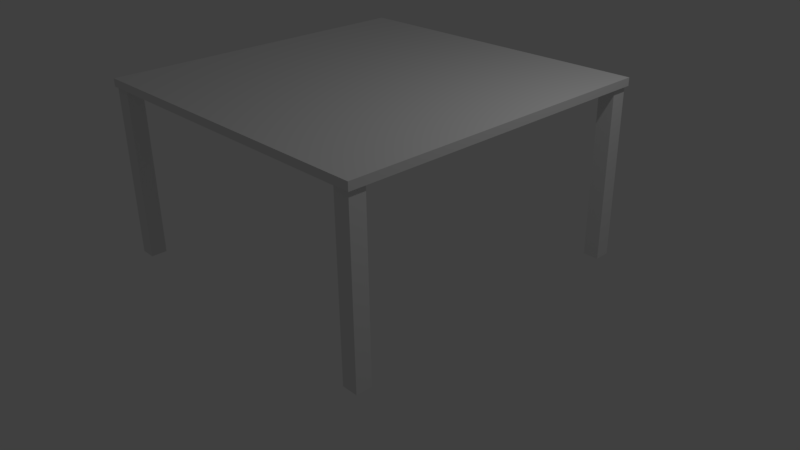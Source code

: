 # Source: table.blend  (saved by Blender 2.77.0; exported with 4.5.12 LTS)
import bpy
from mathutils import Matrix  # noqa: F401  (used for matrix-valued properties, if any)

bpy.ops.wm.read_factory_settings(use_empty=True)
scene = bpy.context.scene
scene.name = 'Scene'

# ---- collections
col_collection_1 = bpy.data.collections.new('Collection 1'); scene.collection.children.link(col_collection_1)

# ---- world
world_world = bpy.data.worlds.new('World'); scene.world = world_world
world_world.color = (0.05088, 0.05088, 0.05088)
world_world.use_sun_shadow = False
world_world.sun_shadow_jitter_overblur = 0.0
world_world.cycles.sampling_method = 'MANUAL'

# ---- cameras
cam_camera = bpy.data.cameras.new('Camera')
cam_camera.clip_end = 100.0
cam_camera.lens = 35.0
cam_camera.sensor_width = 32.0
cam_camera.sensor_height = 18.0
cam_camera.ortho_scale = 7.314
cam_camera.dof.focus_distance = 0.0
cam_camera.dof.aperture_fstop = 128.0

# ---- lights
light_lamp = bpy.data.lights.new('Lamp', 'POINT')
light_lamp.transmission_factor = 0.0
light_lamp.cutoff_distance = 30.0
light_lamp.energy = 100.0
light_lamp.shadow_buffer_clip_start = 1.001
light_lamp.shadow_soft_size = 0.1
light_lamp.shadow_maximum_resolution = 0.006
light_lamp.use_absolute_resolution = True

# ---- meshes
me_cube_003 = bpy.data.meshes.new('Cube.003')
me_cube_003.from_pydata([(20.45, 20.99, -21.99), (-21.25, 20.99, -21.99), (20.45, -20.71, -21.99), (-21.25, -20.71, -21.99), (20.45, 20.99, -22.98), (-21.25, 20.99, -22.98), (20.45, -20.71, -22.98), (-21.25, -20.71, -22.98), (18.36, 18.66, -0.331), (18.36, 20.66, -0.331), (20.36, 18.66, -0.331), (20.36, 20.66, -0.331), (18.36, 18.66, -22.25), (18.36, 20.66, -22.25), (20.36, 18.66, -22.25), (20.36, 20.66, -22.25), (-20.85, -20.55, -0.2783), (-20.85, -18.55, -0.2783), (-18.85, -20.55, -0.2783), (-18.85, -18.55, -0.2783), (-20.85, -20.55, -22.2), (-20.85, -18.55, -22.2), (-18.85, -20.55, -22.2), (-18.85, -18.55, -22.2), (-20.85, 18.66, -0.331), (-20.85, 20.66, -0.331), (-18.85, 18.66, -0.331), (-18.85, 20.66, -0.331), (-20.85, 18.66, -22.25), (-20.85, 20.66, -22.25), (-18.85, 18.66, -22.25), (-18.85, 20.66, -22.25), (18.36, -20.55, -0.298), (18.36, -18.55, -0.298), (20.36, -20.55, -0.298), (20.36, -18.55, -0.298), (18.36, -20.55, -22.22), (18.36, -18.55, -22.22), (20.36, -20.55, -22.22), (20.36, -18.55, -22.22)], [], [(0, 2, 3, 1), (4, 5, 7, 6), (1, 3, 7, 5), (2, 0, 4, 6), (3, 2, 6, 7), (0, 1, 5, 4), (11, 15, 13, 9), (10, 14, 15, 11), (8, 12, 14, 10), (10, 11, 9, 8), (12, 13, 15, 14), (9, 13, 12, 8), (19, 23, 21, 17), (18, 22, 23, 19), (16, 20, 22, 18), (18, 19, 17, 16), (20, 21, 23, 22), (17, 21, 20, 16), (27, 31, 29, 25), (26, 30, 31, 27), (24, 28, 30, 26), (26, 27, 25, 24), (28, 29, 31, 30), (25, 29, 28, 24), (35, 39, 37, 33), (34, 38, 39, 35), (32, 36, 38, 34), (34, 35, 33, 32), (36, 37, 39, 38), (33, 37, 36, 32)])
me_cube_003.use_remesh_preserve_volume = False
me_cube_003.use_remesh_preserve_attributes = False
me_cube_003.use_mirror_vertex_groups = False
me_cube_003.update()

# ---- objects
ob_table = bpy.data.objects.new('Table', me_cube_003)
ob_lamp = bpy.data.objects.new('Lamp', light_lamp)
ob_camera = bpy.data.objects.new('Camera', cam_camera)

# ---- transforms, parenting, visibility, modifiers, constraints
ob_table.location = (-0.02508, 0.005443, -0.003146)
ob_table.scale = (-0.102, -0.102, -0.102)
ob_table.lineart.crease_threshold = 0.0
ob_lamp.location = (4.076, 1.005, 5.904)
ob_lamp.rotation_euler = (0.6503, 0.05522, 1.866)
ob_lamp.lock_rotations_4d = False
ob_lamp.empty_display_type = 'ARROWS'
ob_lamp.color = (0.0, 0.0, 0.0, 0.0)
ob_lamp.lineart.crease_threshold = 0.0
ob_camera.location = (7.481, -6.508, 5.344)
ob_camera.rotation_euler = (1.109, 0.01082, 0.8149)
ob_camera.lock_rotations_4d = False
ob_camera.empty_display_type = 'ARROWS'
ob_camera.color = (0.0, 0.0, 0.0, 0.0)
ob_camera.display_type = 'WIRE'
ob_camera.lineart.crease_threshold = 0.0

# ---- collection membership
col_collection_1.objects.link(ob_table)
col_collection_1.objects.link(ob_lamp)
col_collection_1.objects.link(ob_camera)

# ---- scene / render settings (as saved in the file)
scene.camera = ob_camera
scene.frame_start = 1; scene.frame_end = 250; scene.frame_set(1)
scene.render.engine = 'BLENDER_EEVEE_NEXT'
scene.render.resolution_percentage = 50
scene.render.dither_intensity = 0.0
scene.cycles.use_denoising = False
scene.cycles.samples = 128
scene.cycles.sampling_pattern = 'TABULATED_SOBOL'
scene.cycles.light_sampling_threshold = 0.0
scene.cycles.use_adaptive_sampling = False
scene.cycles.use_light_tree = False
scene.cycles.blur_glossy = 0.0
scene.cycles.sample_clamp_indirect = 0.0
scene.view_settings.view_transform = 'Standard'
bpy.context.view_layer.update()
